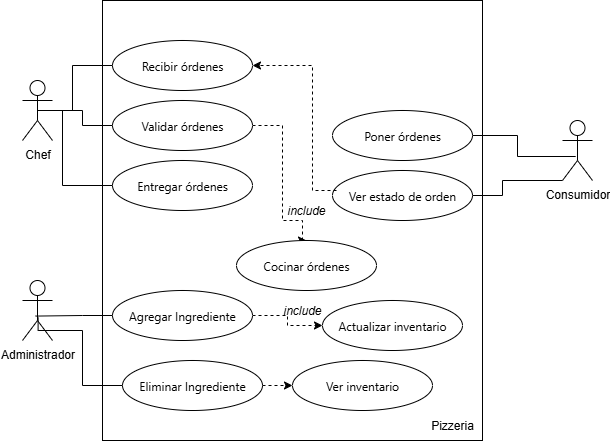

The diagram above was exported from draw.io. Its source (the exported page's mxGraphModel, read from the mxfile embedded in the PNG):
<mxGraphModel dx="1042" dy="562" grid="1" gridSize="10" guides="1" tooltips="1" connect="1" arrows="1" fold="1" page="1" pageScale="1" pageWidth="827" pageHeight="1169" math="0" shadow="0">
  <root>
    <mxCell id="0" />
    <mxCell id="1" parent="0" />
    <mxCell id="HexusVjZV8E5QIdGBvdf-1" value="Administrador" style="shape=umlActor;verticalLabelPosition=bottom;verticalAlign=top;html=1;" parent="1" vertex="1">
      <mxGeometry x="160" y="320" width="30" height="60" as="geometry" />
    </mxCell>
    <mxCell id="HexusVjZV8E5QIdGBvdf-2" value="Consumidor" style="shape=umlActor;verticalLabelPosition=bottom;verticalAlign=top;html=1;" parent="1" vertex="1">
      <mxGeometry x="700" y="160" width="30" height="60" as="geometry" />
    </mxCell>
    <mxCell id="HexusVjZV8E5QIdGBvdf-3" value="Chef" style="shape=umlActor;verticalLabelPosition=bottom;verticalAlign=top;html=1;" parent="1" vertex="1">
      <mxGeometry x="160" y="120" width="30" height="60" as="geometry" />
    </mxCell>
    <mxCell id="HexusVjZV8E5QIdGBvdf-5" value="" style="rounded=0;whiteSpace=wrap;html=1;" parent="1" vertex="1">
      <mxGeometry x="240" y="40" width="380" height="440" as="geometry" />
    </mxCell>
    <mxCell id="HexusVjZV8E5QIdGBvdf-9" value="&lt;span style=&quot;font-family: Aptos, &amp;quot;Segoe UI&amp;quot;, &amp;quot;Helvetica Neue&amp;quot;, sans-serif; text-align: left; white-space-collapse: preserve;&quot;&gt;&lt;font&gt;Recibir órdenes&lt;/font&gt;&lt;/span&gt;" style="ellipse;whiteSpace=wrap;html=1;" parent="1" vertex="1">
      <mxGeometry x="250" y="80" width="140" height="50" as="geometry" />
    </mxCell>
    <mxCell id="HexusVjZV8E5QIdGBvdf-31" style="edgeStyle=orthogonalEdgeStyle;rounded=0;orthogonalLoop=1;jettySize=auto;html=1;exitX=1;exitY=0.5;exitDx=0;exitDy=0;dashed=1;entryX=0.5;entryY=0;entryDx=0;entryDy=0;" parent="1" source="HexusVjZV8E5QIdGBvdf-10" target="Cc14lKlPuZkzVgT7gLPL-1" edge="1">
      <mxGeometry relative="1" as="geometry">
        <mxPoint x="530" y="310" as="targetPoint" />
        <Array as="points">
          <mxPoint x="420" y="165" />
          <mxPoint x="420" y="260" />
          <mxPoint x="440" y="260" />
          <mxPoint x="440" y="280" />
        </Array>
      </mxGeometry>
    </mxCell>
    <mxCell id="HexusVjZV8E5QIdGBvdf-10" value="&lt;span style=&quot;font-family: Aptos, &amp;quot;Segoe UI&amp;quot;, &amp;quot;Helvetica Neue&amp;quot;, sans-serif; text-align: left; white-space-collapse: preserve;&quot;&gt;&lt;font&gt;Validar órdenes&lt;/font&gt;&lt;/span&gt;" style="ellipse;whiteSpace=wrap;html=1;" parent="1" vertex="1">
      <mxGeometry x="250" y="140" width="140" height="50" as="geometry" />
    </mxCell>
    <mxCell id="HexusVjZV8E5QIdGBvdf-11" value="&lt;span style=&quot;font-family: Aptos, &amp;quot;Segoe UI&amp;quot;, &amp;quot;Helvetica Neue&amp;quot;, sans-serif; text-align: left; white-space-collapse: preserve;&quot;&gt;&lt;font&gt;Entregar órdenes&lt;/font&gt;&lt;/span&gt;" style="ellipse;whiteSpace=wrap;html=1;" parent="1" vertex="1">
      <mxGeometry x="250" y="200" width="140" height="50" as="geometry" />
    </mxCell>
    <mxCell id="HexusVjZV8E5QIdGBvdf-33" style="edgeStyle=orthogonalEdgeStyle;rounded=0;orthogonalLoop=1;jettySize=auto;html=1;exitX=1;exitY=0.5;exitDx=0;exitDy=0;entryX=0;entryY=0.5;entryDx=0;entryDy=0;dashed=1;" parent="1" source="HexusVjZV8E5QIdGBvdf-12" target="HexusVjZV8E5QIdGBvdf-26" edge="1">
      <mxGeometry relative="1" as="geometry" />
    </mxCell>
    <mxCell id="HexusVjZV8E5QIdGBvdf-12" value="&lt;div style=&quot;text-align: left;&quot;&gt;&lt;font face=&quot;Aptos, Segoe UI, Helvetica Neue, sans-serif&quot;&gt;&lt;span style=&quot;white-space-collapse: preserve;&quot;&gt;Agregar Ingrediente&lt;/span&gt;&lt;/font&gt;&lt;/div&gt;" style="ellipse;whiteSpace=wrap;html=1;" parent="1" vertex="1">
      <mxGeometry x="250" y="330" width="140" height="50" as="geometry" />
    </mxCell>
    <mxCell id="HexusVjZV8E5QIdGBvdf-13" value="&lt;span style=&quot;font-family: Aptos, &amp;quot;Segoe UI&amp;quot;, &amp;quot;Helvetica Neue&amp;quot;, sans-serif; text-align: left; white-space-collapse: preserve;&quot;&gt;&lt;font&gt;Poner órdenes&lt;/font&gt;&lt;/span&gt;" style="ellipse;whiteSpace=wrap;html=1;" parent="1" vertex="1">
      <mxGeometry x="470" y="150" width="140" height="50" as="geometry" />
    </mxCell>
    <mxCell id="HexusVjZV8E5QIdGBvdf-17" style="edgeStyle=orthogonalEdgeStyle;rounded=0;orthogonalLoop=1;jettySize=auto;html=1;exitX=0;exitY=0.5;exitDx=0;exitDy=0;entryX=0.5;entryY=0.5;entryDx=0;entryDy=0;entryPerimeter=0;endArrow=none;endFill=0;" parent="1" source="HexusVjZV8E5QIdGBvdf-9" target="HexusVjZV8E5QIdGBvdf-3" edge="1">
      <mxGeometry relative="1" as="geometry">
        <Array as="points">
          <mxPoint x="210" y="105" />
          <mxPoint x="210" y="150" />
        </Array>
      </mxGeometry>
    </mxCell>
    <mxCell id="HexusVjZV8E5QIdGBvdf-18" style="edgeStyle=orthogonalEdgeStyle;rounded=0;orthogonalLoop=1;jettySize=auto;html=1;exitX=0;exitY=0.5;exitDx=0;exitDy=0;entryX=0.5;entryY=0.5;entryDx=0;entryDy=0;entryPerimeter=0;endArrow=none;endFill=0;" parent="1" source="HexusVjZV8E5QIdGBvdf-10" target="HexusVjZV8E5QIdGBvdf-3" edge="1">
      <mxGeometry relative="1" as="geometry" />
    </mxCell>
    <mxCell id="HexusVjZV8E5QIdGBvdf-19" style="edgeStyle=orthogonalEdgeStyle;rounded=0;orthogonalLoop=1;jettySize=auto;html=1;exitX=0;exitY=0.5;exitDx=0;exitDy=0;entryX=0.5;entryY=0.5;entryDx=0;entryDy=0;entryPerimeter=0;endArrow=none;endFill=0;" parent="1" source="HexusVjZV8E5QIdGBvdf-11" target="HexusVjZV8E5QIdGBvdf-3" edge="1">
      <mxGeometry relative="1" as="geometry">
        <Array as="points">
          <mxPoint x="200" y="225" />
          <mxPoint x="200" y="150" />
        </Array>
      </mxGeometry>
    </mxCell>
    <mxCell id="HexusVjZV8E5QIdGBvdf-20" style="edgeStyle=orthogonalEdgeStyle;rounded=0;orthogonalLoop=1;jettySize=auto;html=1;exitX=0;exitY=0.5;exitDx=0;exitDy=0;entryX=0.438;entryY=0.593;entryDx=0;entryDy=0;entryPerimeter=0;endArrow=none;endFill=0;" parent="1" source="HexusVjZV8E5QIdGBvdf-12" target="HexusVjZV8E5QIdGBvdf-1" edge="1">
      <mxGeometry relative="1" as="geometry" />
    </mxCell>
    <mxCell id="HexusVjZV8E5QIdGBvdf-21" style="edgeStyle=orthogonalEdgeStyle;rounded=0;orthogonalLoop=1;jettySize=auto;html=1;exitX=1;exitY=0.5;exitDx=0;exitDy=0;entryX=0.44;entryY=0.6;entryDx=0;entryDy=0;entryPerimeter=0;endArrow=none;endFill=0;" parent="1" source="HexusVjZV8E5QIdGBvdf-13" target="HexusVjZV8E5QIdGBvdf-2" edge="1">
      <mxGeometry relative="1" as="geometry" />
    </mxCell>
    <mxCell id="HexusVjZV8E5QIdGBvdf-22" value="Pizzeria" style="text;html=1;align=center;verticalAlign=middle;whiteSpace=wrap;rounded=0;" parent="1" vertex="1">
      <mxGeometry x="560" y="450" width="60" height="30" as="geometry" />
    </mxCell>
    <mxCell id="HexusVjZV8E5QIdGBvdf-23" value="&lt;div style=&quot;text-align: left;&quot;&gt;&lt;span style=&quot;background-color: transparent; white-space-collapse: preserve;&quot;&gt;&lt;font face=&quot;Aptos, Segoe UI, Helvetica Neue, sans-serif&quot;&gt;Ver estado de orden&lt;/font&gt;&lt;/span&gt;&lt;/div&gt;" style="ellipse;whiteSpace=wrap;html=1;" parent="1" vertex="1">
      <mxGeometry x="470" y="210" width="140" height="50" as="geometry" />
    </mxCell>
    <mxCell id="Cc14lKlPuZkzVgT7gLPL-4" style="edgeStyle=orthogonalEdgeStyle;rounded=0;orthogonalLoop=1;jettySize=auto;html=1;exitX=1;exitY=0.5;exitDx=0;exitDy=0;entryX=0;entryY=0.5;entryDx=0;entryDy=0;dashed=1;" edge="1" parent="1" source="HexusVjZV8E5QIdGBvdf-24" target="Cc14lKlPuZkzVgT7gLPL-3">
      <mxGeometry relative="1" as="geometry" />
    </mxCell>
    <mxCell id="HexusVjZV8E5QIdGBvdf-24" value="&lt;div style=&quot;text-align: left;&quot;&gt;&lt;font face=&quot;Aptos, Segoe UI, Helvetica Neue, sans-serif&quot;&gt;&lt;span style=&quot;white-space-collapse: preserve;&quot;&gt;Eliminar Ingrediente&lt;/span&gt;&lt;/font&gt;&lt;/div&gt;" style="ellipse;whiteSpace=wrap;html=1;" parent="1" vertex="1">
      <mxGeometry x="260" y="400" width="140" height="50" as="geometry" />
    </mxCell>
    <mxCell id="HexusVjZV8E5QIdGBvdf-25" style="edgeStyle=orthogonalEdgeStyle;rounded=0;orthogonalLoop=1;jettySize=auto;html=1;exitX=0;exitY=0.5;exitDx=0;exitDy=0;entryX=0.52;entryY=0.617;entryDx=0;entryDy=0;entryPerimeter=0;endArrow=none;endFill=0;" parent="1" source="HexusVjZV8E5QIdGBvdf-24" target="HexusVjZV8E5QIdGBvdf-1" edge="1">
      <mxGeometry relative="1" as="geometry">
        <Array as="points">
          <mxPoint x="220" y="425" />
          <mxPoint x="220" y="370" />
          <mxPoint x="176" y="370" />
        </Array>
      </mxGeometry>
    </mxCell>
    <mxCell id="HexusVjZV8E5QIdGBvdf-26" value="&lt;div style=&quot;text-align: left;&quot;&gt;&lt;font face=&quot;Aptos, Segoe UI, Helvetica Neue, sans-serif&quot;&gt;&lt;span style=&quot;white-space-collapse: preserve;&quot;&gt;Actualizar inventario&lt;/span&gt;&lt;/font&gt;&lt;/div&gt;" style="ellipse;whiteSpace=wrap;html=1;" parent="1" vertex="1">
      <mxGeometry x="460" y="340" width="140" height="50" as="geometry" />
    </mxCell>
    <mxCell id="HexusVjZV8E5QIdGBvdf-28" style="edgeStyle=orthogonalEdgeStyle;rounded=0;orthogonalLoop=1;jettySize=auto;html=1;exitX=1;exitY=0.5;exitDx=0;exitDy=0;entryX=0;entryY=1;entryDx=0;entryDy=0;entryPerimeter=0;endArrow=none;endFill=0;" parent="1" source="HexusVjZV8E5QIdGBvdf-23" target="HexusVjZV8E5QIdGBvdf-2" edge="1">
      <mxGeometry relative="1" as="geometry">
        <Array as="points">
          <mxPoint x="640" y="235" />
          <mxPoint x="640" y="220" />
        </Array>
      </mxGeometry>
    </mxCell>
    <mxCell id="Cc14lKlPuZkzVgT7gLPL-2" style="edgeStyle=orthogonalEdgeStyle;rounded=0;orthogonalLoop=1;jettySize=auto;html=1;exitX=1;exitY=0;exitDx=0;exitDy=0;entryX=1;entryY=0.5;entryDx=0;entryDy=0;dashed=1;" edge="1" parent="1" source="HexusVjZV8E5QIdGBvdf-35" target="HexusVjZV8E5QIdGBvdf-9">
      <mxGeometry relative="1" as="geometry">
        <Array as="points">
          <mxPoint x="450" y="230" />
          <mxPoint x="450" y="105" />
        </Array>
      </mxGeometry>
    </mxCell>
    <mxCell id="HexusVjZV8E5QIdGBvdf-35" value="&lt;i&gt;include&lt;/i&gt;" style="text;html=1;align=center;verticalAlign=middle;whiteSpace=wrap;rounded=0;" parent="1" vertex="1">
      <mxGeometry x="414" y="230" width="60" height="40" as="geometry" />
    </mxCell>
    <mxCell id="HexusVjZV8E5QIdGBvdf-36" value="&lt;i&gt;include&lt;/i&gt;" style="text;html=1;align=center;verticalAlign=middle;whiteSpace=wrap;rounded=0;" parent="1" vertex="1">
      <mxGeometry x="410" y="330" width="60" height="40" as="geometry" />
    </mxCell>
    <mxCell id="Cc14lKlPuZkzVgT7gLPL-1" value="&lt;div style=&quot;text-align: left;&quot;&gt;&lt;font face=&quot;Aptos, Segoe UI, Helvetica Neue, sans-serif&quot;&gt;&lt;span style=&quot;white-space-collapse: preserve;&quot;&gt;Cocinar órdenes&lt;/span&gt;&lt;/font&gt;&lt;/div&gt;" style="ellipse;whiteSpace=wrap;html=1;" vertex="1" parent="1">
      <mxGeometry x="374" y="280" width="140" height="50" as="geometry" />
    </mxCell>
    <mxCell id="Cc14lKlPuZkzVgT7gLPL-3" value="&lt;div style=&quot;text-align: left;&quot;&gt;&lt;font face=&quot;Aptos, Segoe UI, Helvetica Neue, sans-serif&quot;&gt;&lt;span style=&quot;white-space-collapse: preserve;&quot;&gt;Ver inventario&lt;/span&gt;&lt;/font&gt;&lt;/div&gt;" style="ellipse;whiteSpace=wrap;html=1;" vertex="1" parent="1">
      <mxGeometry x="430" y="400" width="140" height="50" as="geometry" />
    </mxCell>
  </root>
</mxGraphModel>